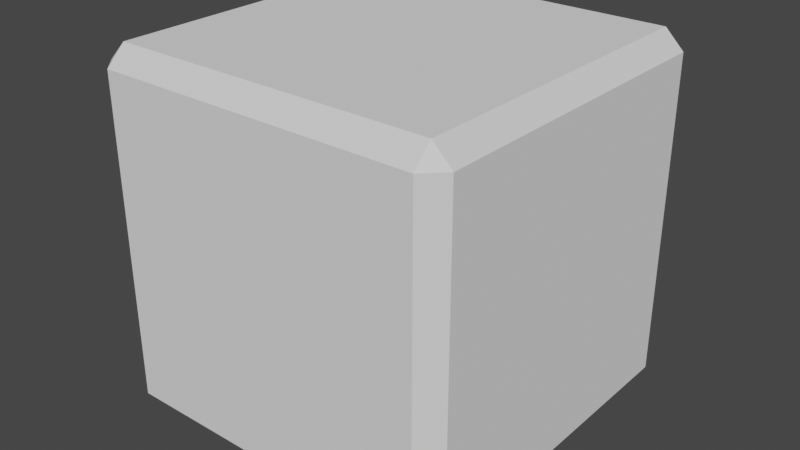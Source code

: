 # Source: Cube.blend  (saved by Blender 3.3.6; exported with 4.5.12 LTS)
import bpy
from mathutils import Matrix  # noqa: F401  (used for matrix-valued properties, if any)

bpy.ops.wm.read_factory_settings(use_empty=True)
scene = bpy.context.scene
scene.name = 'Scene'

# ---- collections
col_collection = bpy.data.collections.new('Collection'); scene.collection.children.link(col_collection)

# ---- world
world_world = bpy.data.worlds.new('World'); scene.world = world_world
world_world.use_nodes = True; world_world.node_tree.nodes.clear()
_N = world_world.node_tree.nodes; _L = world_world.node_tree.links
n0 = _N.new('ShaderNodeOutputWorld'); n0.name = 'World Output'; n0.location = (300, 300)
n1 = _N.new('ShaderNodeBackground'); n1.name = 'Background'; n1.location = (10, 300)
n1.inputs[0].default_value = (0.05088, 0.05088, 0.05088, 1.0)
_L.new(n1.outputs[0], n0.inputs[0])
n0.is_active_output = True
world_world.color = (0.05088, 0.05088, 0.05088)
world_world.use_sun_shadow = False
world_world.sun_shadow_jitter_overblur = 0.0

# ---- meshes
me_cube = bpy.data.meshes.new('Cube')
me_cube.from_pydata([(-0.4639, -0.4639, 0.0), (-0.4639, -0.5181, 0.05417), (-0.5181, -0.4639, 0.05417), (-0.4639, -0.5181, 0.9821), (-0.4639, -0.4639, 1.036), (-0.5181, -0.4639, 0.9821), (-0.4639, 0.4639, 0.0), (-0.5181, 0.4639, 0.05417), (-0.4639, 0.5181, 0.05417), (-0.4639, 0.4639, 1.036), (-0.4639, 0.5181, 0.9821), (-0.5181, 0.4639, 0.9821), (0.4639, -0.4639, 0.0), (0.5181, -0.4639, 0.05417), (0.4639, -0.5181, 0.05417), (0.4639, -0.4639, 1.036), (0.4639, -0.5181, 0.9821), (0.5181, -0.4639, 0.9821), (0.4639, 0.4639, 0.0), (0.4639, 0.5181, 0.05417), (0.5181, 0.4639, 0.05417), (0.4639, 0.4639, 1.036), (0.5181, 0.4639, 0.9821), (0.4639, 0.5181, 0.9821)], [], [(14, 16, 3, 1), (20, 22, 17, 13), (21, 9, 4, 15), (2, 5, 11, 7), (8, 10, 23, 19), (0, 1, 2), (3, 4, 5), (6, 7, 8), (9, 10, 11), (12, 13, 14), (15, 16, 17), (18, 19, 20), (21, 22, 23), (6, 0, 2, 7), (1, 3, 5, 2), (4, 9, 11, 5), (10, 8, 7, 11), (18, 6, 8, 19), (9, 21, 23, 10), (22, 20, 19, 23), (12, 18, 20, 13), (21, 15, 17, 22), (16, 14, 13, 17), (0, 12, 14, 1), (15, 4, 3, 16), (6, 18, 12, 0)])
_uv = me_cube.uv_layers.new(name='UVMap')
_uv.uv.foreach_set('vector', [0.5273, 0.5605, 0.5273, 0.5605, 0.5273, 0.5605, 0.5273, 0.5605, 0.5273, 0.5605, 0.5273, 0.5605, 0.5273, 0.5605, 0.5273, 0.5605, 0.5273, 0.5605, 0.5273, 0.5605, 0.5273, 0.5605, 0.5273, 0.5605, 0.5273, 0.5605, 0.5273, 0.5605, 0.5273, 0.5605, 0.5273, 0.5605, 0.5273, 0.5605, 0.5273, 0.5605, 0.5273, 0.5605, 0.5273, 0.5605, 0.5273, 0.5605, 0.5273, 0.5605, 0.5273, 0.5605, 0.5273, 0.5605, 0.5273, 0.5605, 0.5273, 0.5605, 0.5273, 0.5605, 0.5273, 0.5605, 0.5273, 0.5605, 0.5273, 0.5605, 0.5273, 0.5605, 0.5273, 0.5605, 0.5273, 0.5605, 0.5273, 0.5605, 0.5273, 0.5605, 0.5273, 0.5605, 0.5273, 0.5605, 0.5273, 0.5605, 0.5273, 0.5605, 0.5273, 0.5605, 0.5273, 0.5605, 0.5273, 0.5605, 0.5273, 0.5605, 0.5273, 0.5605, 0.5273, 0.5605, 0.5273, 0.5605, 0.5273, 0.5605, 0.5273, 0.5605, 0.5273, 0.5605, 0.5273, 0.5605, 0.5273, 0.5605, 0.5273, 0.5605, 0.5273, 0.5605, 0.5273, 0.5605, 0.5273, 0.5605, 0.5273, 0.5605, 0.5273, 0.5605, 0.5273, 0.5605, 0.5273, 0.5605, 0.5273, 0.5605, 0.5273, 0.5605, 0.5273, 0.5605, 0.5273, 0.5605, 0.5273, 0.5605, 0.5273, 0.5605, 0.5273, 0.5605, 0.5273, 0.5605, 0.5273, 0.5605, 0.5273, 0.5605, 0.5273, 0.5605, 0.5273, 0.5605, 0.5273, 0.5605, 0.5273, 0.5605, 0.5273, 0.5605, 0.5273, 0.5605, 0.5273, 0.5605, 0.5273, 0.5605, 0.5273, 0.5605, 0.5273, 0.5605, 0.5273, 0.5605, 0.5273, 0.5605, 0.5273, 0.5605, 0.5273, 0.5605, 0.5273, 0.5605, 0.5273, 0.5605, 0.5273, 0.5605, 0.5273, 0.5605, 0.5273, 0.5605, 0.5273, 0.5605, 0.5273, 0.5605, 0.5273, 0.5605, 0.5273, 0.5605, 0.5273, 0.5605, 0.5273, 0.5605, 0.5273, 0.5605, 0.5273, 0.5605])
me_cube.update()

# ---- objects
ob_cube = bpy.data.objects.new('Cube', me_cube)

# ---- transforms, parenting, visibility, modifiers, constraints
ob_cube.location = (0.0, 0.0, 0.0)

# ---- collection membership
col_collection.objects.link(ob_cube)

# ---- scene / render settings (as saved in the file)
scene.frame_start = 1; scene.frame_end = 250; scene.frame_set(9)
scene.render.engine = 'BLENDER_EEVEE_NEXT'
scene.cycles.samples = 128
scene.cycles.sampling_pattern = 'TABULATED_SOBOL'
scene.cycles.use_adaptive_sampling = False
scene.cycles.use_light_tree = False
scene.view_settings.view_transform = 'Filmic'
bpy.context.view_layer.update()

# ---- added for rendering (the .blend has no active camera and no usable light): camera, sun
cam_auto = bpy.data.cameras.new('AutoCamera')
cam_auto.lens = 50.0
cam_auto.sensor_width = 36.0
cam_auto.clip_end = 1000.0
ob_auto_camera = bpy.data.objects.new('AutoCamera', cam_auto)
scene.collection.objects.link(ob_auto_camera)
ob_auto_camera.location = (1.66059, -1.99271, 1.84659)
ob_auto_camera.rotation_euler = (1.09748, -7.21219e-08, 0.694738)
scene.camera = ob_auto_camera
light_auto_sun = bpy.data.lights.new('AutoSun', 'SUN')
light_auto_sun.energy = 3.0
light_auto_sun.angle = 0.0523599
ob_auto_sun = bpy.data.objects.new('AutoSun', light_auto_sun)
scene.collection.objects.link(ob_auto_sun)
ob_auto_sun.rotation_euler = (0.872665, 0.174533, 0.523599)
bpy.context.view_layer.update()
